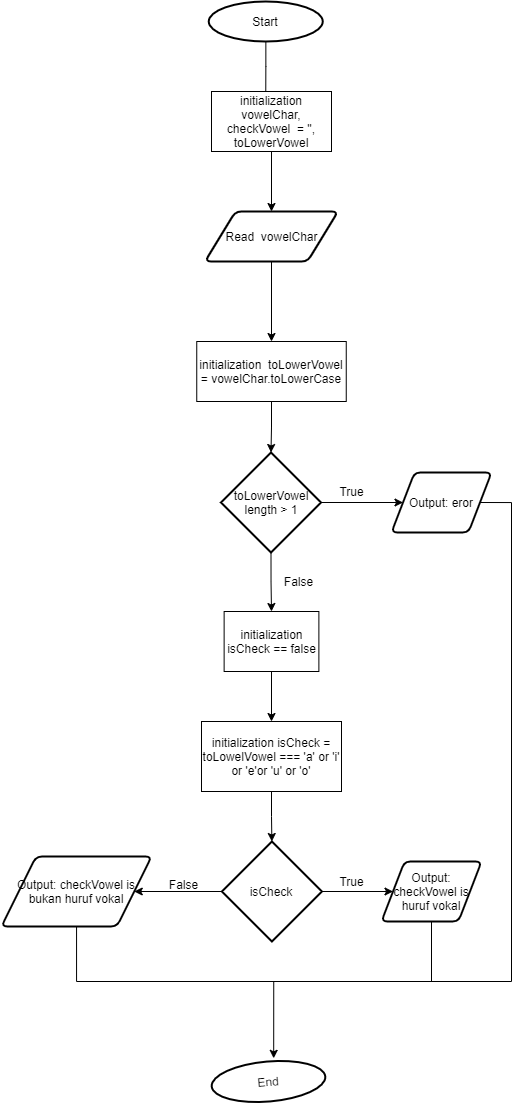

The diagram above was exported from draw.io. Its source (the exported page's mxGraphModel, read from the mxfile embedded in the PNG):
<mxGraphModel dx="740" dy="574" grid="1" gridSize="10" guides="1" tooltips="1" connect="1" arrows="1" fold="1" page="1" pageScale="1" pageWidth="827" pageHeight="1169" math="0" shadow="0">
  <root>
    <mxCell id="KquWomeldkJ5Nxp5Q-b8-0" />
    <mxCell id="KquWomeldkJ5Nxp5Q-b8-1" parent="KquWomeldkJ5Nxp5Q-b8-0" />
    <mxCell id="VzBEl8eg9r-bImroWAmx-10" style="edgeStyle=orthogonalEdgeStyle;rounded=0;orthogonalLoop=1;jettySize=auto;html=1;entryX=0.452;entryY=0.167;entryDx=0;entryDy=0;entryPerimeter=0;" edge="1" parent="KquWomeldkJ5Nxp5Q-b8-1" source="KquWomeldkJ5Nxp5Q-b8-3" target="KquWomeldkJ5Nxp5Q-b8-5">
      <mxGeometry relative="1" as="geometry" />
    </mxCell>
    <mxCell id="KquWomeldkJ5Nxp5Q-b8-3" value="Start" style="strokeWidth=2;html=1;shape=mxgraph.flowchart.start_2;whiteSpace=wrap;" vertex="1" parent="KquWomeldkJ5Nxp5Q-b8-1">
      <mxGeometry x="297.25" y="20" width="114" height="40" as="geometry" />
    </mxCell>
    <mxCell id="KquWomeldkJ5Nxp5Q-b8-4" value="End" style="strokeWidth=2;html=1;shape=mxgraph.flowchart.start_2;whiteSpace=wrap;rotation=-5;" vertex="1" parent="KquWomeldkJ5Nxp5Q-b8-1">
      <mxGeometry x="300" y="1080" width="114" height="40" as="geometry" />
    </mxCell>
    <mxCell id="VzBEl8eg9r-bImroWAmx-11" style="edgeStyle=orthogonalEdgeStyle;rounded=0;orthogonalLoop=1;jettySize=auto;html=1;exitX=0.5;exitY=1;exitDx=0;exitDy=0;" edge="1" parent="KquWomeldkJ5Nxp5Q-b8-1" source="KquWomeldkJ5Nxp5Q-b8-5" target="VzBEl8eg9r-bImroWAmx-0">
      <mxGeometry relative="1" as="geometry" />
    </mxCell>
    <mxCell id="KquWomeldkJ5Nxp5Q-b8-5" value="initialization vowelChar, checkVowel&amp;nbsp; = '', toLowerVowel" style="rounded=0;whiteSpace=wrap;html=1;" vertex="1" parent="KquWomeldkJ5Nxp5Q-b8-1">
      <mxGeometry x="300" y="110" width="120" height="60" as="geometry" />
    </mxCell>
    <mxCell id="VzBEl8eg9r-bImroWAmx-12" style="edgeStyle=orthogonalEdgeStyle;rounded=0;orthogonalLoop=1;jettySize=auto;html=1;entryX=0.5;entryY=0;entryDx=0;entryDy=0;" edge="1" parent="KquWomeldkJ5Nxp5Q-b8-1" source="VzBEl8eg9r-bImroWAmx-0" target="VzBEl8eg9r-bImroWAmx-1">
      <mxGeometry relative="1" as="geometry" />
    </mxCell>
    <mxCell id="VzBEl8eg9r-bImroWAmx-0" value="Read&amp;nbsp; vowelChar" style="shape=parallelogram;html=1;strokeWidth=2;perimeter=parallelogramPerimeter;whiteSpace=wrap;rounded=1;arcSize=12;size=0.23;" vertex="1" parent="KquWomeldkJ5Nxp5Q-b8-1">
      <mxGeometry x="293.5" y="230" width="133" height="50" as="geometry" />
    </mxCell>
    <mxCell id="VzBEl8eg9r-bImroWAmx-13" style="edgeStyle=orthogonalEdgeStyle;rounded=0;orthogonalLoop=1;jettySize=auto;html=1;exitX=0.5;exitY=1;exitDx=0;exitDy=0;entryX=0.5;entryY=0;entryDx=0;entryDy=0;entryPerimeter=0;" edge="1" parent="KquWomeldkJ5Nxp5Q-b8-1" source="VzBEl8eg9r-bImroWAmx-1" target="VzBEl8eg9r-bImroWAmx-2">
      <mxGeometry relative="1" as="geometry" />
    </mxCell>
    <mxCell id="VzBEl8eg9r-bImroWAmx-1" value="initialization&amp;nbsp; toLowerVowel = vowelChar.toLowerCase" style="rounded=0;whiteSpace=wrap;html=1;" vertex="1" parent="KquWomeldkJ5Nxp5Q-b8-1">
      <mxGeometry x="285.25" y="360" width="149.5" height="60" as="geometry" />
    </mxCell>
    <mxCell id="VzBEl8eg9r-bImroWAmx-14" style="edgeStyle=orthogonalEdgeStyle;rounded=0;orthogonalLoop=1;jettySize=auto;html=1;exitX=1;exitY=0.5;exitDx=0;exitDy=0;exitPerimeter=0;entryX=0;entryY=0.5;entryDx=0;entryDy=0;" edge="1" parent="KquWomeldkJ5Nxp5Q-b8-1" source="VzBEl8eg9r-bImroWAmx-2" target="VzBEl8eg9r-bImroWAmx-3">
      <mxGeometry relative="1" as="geometry" />
    </mxCell>
    <mxCell id="VzBEl8eg9r-bImroWAmx-16" style="edgeStyle=orthogonalEdgeStyle;rounded=0;orthogonalLoop=1;jettySize=auto;html=1;exitX=0.5;exitY=1;exitDx=0;exitDy=0;exitPerimeter=0;entryX=0.5;entryY=0;entryDx=0;entryDy=0;" edge="1" parent="KquWomeldkJ5Nxp5Q-b8-1" source="VzBEl8eg9r-bImroWAmx-2" target="VzBEl8eg9r-bImroWAmx-4">
      <mxGeometry relative="1" as="geometry" />
    </mxCell>
    <mxCell id="VzBEl8eg9r-bImroWAmx-2" value="toLowerVowel length &amp;gt; 1" style="strokeWidth=2;html=1;shape=mxgraph.flowchart.decision;whiteSpace=wrap;" vertex="1" parent="KquWomeldkJ5Nxp5Q-b8-1">
      <mxGeometry x="309.5" y="471" width="100" height="100" as="geometry" />
    </mxCell>
    <mxCell id="VzBEl8eg9r-bImroWAmx-24" style="edgeStyle=orthogonalEdgeStyle;rounded=0;orthogonalLoop=1;jettySize=auto;html=1;exitX=1;exitY=0.5;exitDx=0;exitDy=0;endArrow=none;endFill=0;" edge="1" parent="KquWomeldkJ5Nxp5Q-b8-1" source="VzBEl8eg9r-bImroWAmx-3">
      <mxGeometry relative="1" as="geometry">
        <mxPoint x="370" y="1000" as="targetPoint" />
        <Array as="points">
          <mxPoint x="600" y="521" />
          <mxPoint x="600" y="1000" />
        </Array>
      </mxGeometry>
    </mxCell>
    <mxCell id="VzBEl8eg9r-bImroWAmx-3" value="Output: eror" style="shape=parallelogram;html=1;strokeWidth=2;perimeter=parallelogramPerimeter;whiteSpace=wrap;rounded=1;arcSize=12;size=0.23;" vertex="1" parent="KquWomeldkJ5Nxp5Q-b8-1">
      <mxGeometry x="480" y="491" width="100" height="60" as="geometry" />
    </mxCell>
    <mxCell id="VzBEl8eg9r-bImroWAmx-17" style="edgeStyle=orthogonalEdgeStyle;rounded=0;orthogonalLoop=1;jettySize=auto;html=1;entryX=0.5;entryY=0;entryDx=0;entryDy=0;" edge="1" parent="KquWomeldkJ5Nxp5Q-b8-1" source="VzBEl8eg9r-bImroWAmx-4" target="VzBEl8eg9r-bImroWAmx-5">
      <mxGeometry relative="1" as="geometry" />
    </mxCell>
    <mxCell id="VzBEl8eg9r-bImroWAmx-4" value="initialization isCheck == false" style="rounded=0;whiteSpace=wrap;html=1;" vertex="1" parent="KquWomeldkJ5Nxp5Q-b8-1">
      <mxGeometry x="312.63" y="630" width="94.75" height="60" as="geometry" />
    </mxCell>
    <mxCell id="VzBEl8eg9r-bImroWAmx-18" style="edgeStyle=orthogonalEdgeStyle;rounded=0;orthogonalLoop=1;jettySize=auto;html=1;exitX=0.5;exitY=1;exitDx=0;exitDy=0;entryX=0.5;entryY=0;entryDx=0;entryDy=0;entryPerimeter=0;" edge="1" parent="KquWomeldkJ5Nxp5Q-b8-1" source="VzBEl8eg9r-bImroWAmx-5" target="VzBEl8eg9r-bImroWAmx-6">
      <mxGeometry relative="1" as="geometry" />
    </mxCell>
    <mxCell id="VzBEl8eg9r-bImroWAmx-5" value="initialization isCheck = toLowelVowel === 'a' or 'i' or 'e'or 'u' or 'o'" style="rounded=0;whiteSpace=wrap;html=1;" vertex="1" parent="KquWomeldkJ5Nxp5Q-b8-1">
      <mxGeometry x="290" y="740" width="140" height="70" as="geometry" />
    </mxCell>
    <mxCell id="VzBEl8eg9r-bImroWAmx-19" style="edgeStyle=orthogonalEdgeStyle;rounded=0;orthogonalLoop=1;jettySize=auto;html=1;" edge="1" parent="KquWomeldkJ5Nxp5Q-b8-1" source="VzBEl8eg9r-bImroWAmx-6" target="VzBEl8eg9r-bImroWAmx-9">
      <mxGeometry relative="1" as="geometry" />
    </mxCell>
    <mxCell id="VzBEl8eg9r-bImroWAmx-20" style="edgeStyle=orthogonalEdgeStyle;rounded=0;orthogonalLoop=1;jettySize=auto;html=1;exitX=1;exitY=0.5;exitDx=0;exitDy=0;exitPerimeter=0;entryX=0;entryY=0.5;entryDx=0;entryDy=0;" edge="1" parent="KquWomeldkJ5Nxp5Q-b8-1" source="VzBEl8eg9r-bImroWAmx-6" target="VzBEl8eg9r-bImroWAmx-8">
      <mxGeometry relative="1" as="geometry" />
    </mxCell>
    <mxCell id="VzBEl8eg9r-bImroWAmx-6" value="isCheck" style="strokeWidth=2;html=1;shape=mxgraph.flowchart.decision;whiteSpace=wrap;fillColor=none;" vertex="1" parent="KquWomeldkJ5Nxp5Q-b8-1">
      <mxGeometry x="310.38" y="860" width="100" height="100" as="geometry" />
    </mxCell>
    <mxCell id="VzBEl8eg9r-bImroWAmx-22" style="edgeStyle=orthogonalEdgeStyle;rounded=0;orthogonalLoop=1;jettySize=auto;html=1;endArrow=none;endFill=0;" edge="1" parent="KquWomeldkJ5Nxp5Q-b8-1" source="VzBEl8eg9r-bImroWAmx-8">
      <mxGeometry relative="1" as="geometry">
        <mxPoint x="360" y="1000" as="targetPoint" />
        <Array as="points">
          <mxPoint x="520" y="1000" />
        </Array>
      </mxGeometry>
    </mxCell>
    <mxCell id="VzBEl8eg9r-bImroWAmx-8" value="Output: checkVowel is huruf vokal" style="shape=parallelogram;html=1;strokeWidth=2;perimeter=parallelogramPerimeter;whiteSpace=wrap;rounded=1;arcSize=12;size=0.23;" vertex="1" parent="KquWomeldkJ5Nxp5Q-b8-1">
      <mxGeometry x="470" y="880" width="100" height="60" as="geometry" />
    </mxCell>
    <mxCell id="VzBEl8eg9r-bImroWAmx-21" style="edgeStyle=orthogonalEdgeStyle;rounded=0;orthogonalLoop=1;jettySize=auto;html=1;entryX=0.563;entryY=-0.066;entryDx=0;entryDy=0;entryPerimeter=0;" edge="1" parent="KquWomeldkJ5Nxp5Q-b8-1" source="VzBEl8eg9r-bImroWAmx-9" target="KquWomeldkJ5Nxp5Q-b8-4">
      <mxGeometry relative="1" as="geometry">
        <Array as="points">
          <mxPoint x="165" y="1000" />
          <mxPoint x="362" y="1000" />
        </Array>
      </mxGeometry>
    </mxCell>
    <mxCell id="VzBEl8eg9r-bImroWAmx-9" value="Output: checkVowel is bukan huruf vokal" style="shape=parallelogram;html=1;strokeWidth=2;perimeter=parallelogramPerimeter;whiteSpace=wrap;rounded=1;arcSize=12;size=0.23;" vertex="1" parent="KquWomeldkJ5Nxp5Q-b8-1">
      <mxGeometry x="90" y="875" width="150" height="70" as="geometry" />
    </mxCell>
    <mxCell id="VzBEl8eg9r-bImroWAmx-25" value="True" style="text;html=1;align=center;verticalAlign=middle;resizable=0;points=[];autosize=1;strokeColor=none;" vertex="1" parent="KquWomeldkJ5Nxp5Q-b8-1">
      <mxGeometry x="420" y="500" width="40" height="20" as="geometry" />
    </mxCell>
    <mxCell id="VzBEl8eg9r-bImroWAmx-26" value="False" style="text;html=1;align=center;verticalAlign=middle;resizable=0;points=[];autosize=1;strokeColor=none;" vertex="1" parent="KquWomeldkJ5Nxp5Q-b8-1">
      <mxGeometry x="362.38" y="590" width="50" height="20" as="geometry" />
    </mxCell>
    <mxCell id="VzBEl8eg9r-bImroWAmx-27" value="False" style="text;html=1;align=center;verticalAlign=middle;resizable=0;points=[];autosize=1;strokeColor=none;" vertex="1" parent="KquWomeldkJ5Nxp5Q-b8-1">
      <mxGeometry x="247.25" y="893" width="50" height="20" as="geometry" />
    </mxCell>
    <mxCell id="VzBEl8eg9r-bImroWAmx-28" value="True" style="text;html=1;align=center;verticalAlign=middle;resizable=0;points=[];autosize=1;strokeColor=none;" vertex="1" parent="KquWomeldkJ5Nxp5Q-b8-1">
      <mxGeometry x="420" y="890" width="40" height="20" as="geometry" />
    </mxCell>
  </root>
</mxGraphModel>